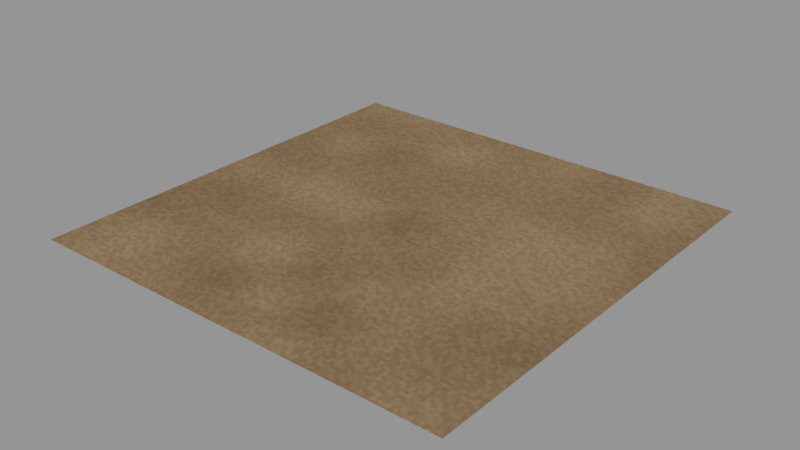 # Source: dry_dirt.blend  (saved by Blender 5.2.45; exported with 4.5.12 LTS)
import bpy
from mathutils import Matrix  # noqa: F401  (used for matrix-valued properties, if any)

bpy.ops.wm.read_factory_settings(use_empty=True)
scene = bpy.context.scene
scene.name = 'Scene'

# ---- images (referenced by path relative to the original .blend; pixels are not part of the script)
import os
ASSET_DIR = os.environ.get("B2B_ASSET_DIR", "")  # directory of the original .blend (textures are referenced by path, not embedded)
HERE = os.path.dirname(os.path.abspath(__file__))  # packed textures are extracted next to this script under _unpacked/

def load_image(name, relpath, width, height, colorspace="sRGB"):
    """Load a texture the original file referenced (path relative to the .blend, or extracted next to this script)."""
    p = next((c for c in (os.path.join(HERE, relpath), os.path.join(ASSET_DIR, relpath)) if relpath and os.path.exists(c)), "")
    if p:
        img = bpy.data.images.load(p, check_existing=True)
        img.name = name
    else:  # same state as the original file: an image datablock whose file is absent (Cycles renders it pink)
        img = bpy.data.images.new(name, width, height)
        img.source = "FILE"
        img.filepath = "//" + (relpath or name)
    img.colorspace_settings.name = colorspace
    return img
img_dry_dirt_base = load_image('dry_dirt:base', '_unpacked/dry_dirt_production_base.90051ce0.png', 4096, 4096, 'sRGB')
img_dry_dirt_normal = load_image('dry_dirt:normal', '_unpacked/dry_dirt_production_normal.ed722ab8.png', 4096, 4096, 'Non-Color')
img_dry_dirt_orm = load_image('dry_dirt:orm', '_unpacked/dry_dirt_production_orm.0786daa0.png', 4096, 4096, 'Non-Color')

# ---- materials (node trees are filled in below, after node groups)
mat_terrain_dry_dirt = bpy.data.materials.new('Terrain:dry_dirt')

# ---- material node trees
mat_terrain_dry_dirt.use_nodes = True; mat_terrain_dry_dirt.node_tree.nodes.clear()
_N = mat_terrain_dry_dirt.node_tree.nodes; _L = mat_terrain_dry_dirt.node_tree.links
n0 = _N.new('ShaderNodeTexCoord'); n0.name = 'Coordinates'; n0.location = (0, 0)
n0.label = 'Coordinates'
n1 = _N.new('ShaderNodeTexImage'); n1.name = 'Source:base'; n1.location = (260, 0)
n1.label = 'Source:base'
n1.image = img_dry_dirt_base
n1.interpolation = 'Closest'
n2 = _N.new('ShaderNodeTexImage'); n2.name = 'Source:normal'; n2.location = (520, 0)
n2.label = 'Source:normal'
n2.image = img_dry_dirt_normal
n2.interpolation = 'Closest'
n3 = _N.new('ShaderNodeTexImage'); n3.name = 'Source:orm'; n3.location = (780, 0)
n3.label = 'Source:orm'
n3.image = img_dry_dirt_orm
n3.interpolation = 'Closest'
n4 = _N.new('ShaderNodeRGB'); n4.name = 'Tint'; n4.location = (1040, 0)
n4.label = 'Tint'
n4.outputs[0].default_value = (1.0, 1.0, 1.0, 1.0)
n5 = _N.new('ShaderNodeValue'); n5.name = 'RoughnessBias'; n5.location = (1300, 0)
n5.label = 'RoughnessBias'
n5.outputs[0].default_value = 0.0
n6 = _N.new('ShaderNodeValue'); n6.name = 'DetailAmplitude'; n6.location = (0, -240)
n6.label = 'DetailAmplitude'
n6.outputs[0].default_value = 0.0
n7 = _N.new('ShaderNodeSeparateXYZ'); n7.name = 'UVComponents'; n7.location = (260, -240)
n7.label = 'UVComponents'
n8 = _N.new('ShaderNodeMath'); n8.name = 'UAngle'; n8.location = (520, -240)
n8.label = 'UAngle'
n8.operation = 'MULTIPLY'
n8.inputs[1].default_value = 6.283
n9 = _N.new('ShaderNodeMath'); n9.name = 'VAngle'; n9.location = (780, -240)
n9.label = 'VAngle'
n9.operation = 'MULTIPLY'
n9.inputs[1].default_value = 6.283
n10 = _N.new('ShaderNodeCombineXYZ'); n10.name = 'TorusXYZ'; n10.location = (1040, -240)
n10.label = 'TorusXYZ'
n11 = _N.new('ShaderNodeMath'); n11.name = 'CosU'; n11.location = (1300, -240)
n11.label = 'CosU'
n11.operation = 'COSINE'
n12 = _N.new('ShaderNodeMath'); n12.name = 'SinU'; n12.location = (0, -480)
n12.label = 'SinU'
n12.operation = 'SINE'
n13 = _N.new('ShaderNodeMath'); n13.name = 'CosV'; n13.location = (260, -480)
n13.label = 'CosV'
n13.operation = 'COSINE'
n14 = _N.new('ShaderNodeTexNoise'); n14.name = 'PeriodicNoise'; n14.location = (520, -480)
n14.label = 'PeriodicNoise'
n14.width = 160
n14.noise_dimensions = '4D'
n14.inputs[2].default_value = 8.0
n15 = _N.new('ShaderNodeMath'); n15.name = 'SinV'; n15.location = (780, -480)
n15.label = 'SinV'
n15.operation = 'SINE'
n16 = _N.new('ShaderNodeMath'); n16.name = 'CenteredNoise'; n16.location = (1040, -480)
n16.label = 'CenteredNoise'
n16.operation = 'SUBTRACT'
n17 = _N.new('ShaderNodeMath'); n17.name = 'DetailStrength'; n17.location = (1300, -480)
n17.label = 'DetailStrength'
n17.operation = 'MULTIPLY'
n17.inputs[1].default_value = 2.0
n18 = _N.new('ShaderNodeMath'); n18.name = 'ScaledNoise'; n18.location = (0, -720)
n18.label = 'ScaledNoise'
n18.operation = 'MULTIPLY'
n19 = _N.new('ShaderNodeMath'); n19.name = 'DetailGain'; n19.location = (260, -720)
n19.label = 'DetailGain'
n19.inputs[1].default_value = 1.0
n20 = _N.new('ShaderNodeMixRGB'); n20.name = 'TintedReflectance'; n20.location = (520, -720)
n20.label = 'TintedReflectance'
n20.blend_type = 'MULTIPLY'
n20.inputs[0].default_value = 1.0
n21 = _N.new('ShaderNodeMixRGB'); n21.name = 'BaseOutput'; n21.location = (780, -720)
n21.label = 'BaseOutput'
n21.blend_type = 'MULTIPLY'
n21.inputs[0].default_value = 1.0
n22 = _N.new('ShaderNodeSeparateColor'); n22.name = 'ORMChannels'; n22.location = (1040, -720)
n22.label = 'ORMChannels'
n23 = _N.new('ShaderNodeMath'); n23.name = 'BiasedRoughness'; n23.location = (1300, -720)
n23.label = 'BiasedRoughness'
n23.use_clamp = True
n24 = _N.new('ShaderNodeCombineColor'); n24.name = 'ORMOutput'; n24.location = (0, -960)
n24.label = 'ORMOutput'
n25 = _N.new('ShaderNodeNormalMap'); n25.name = 'TangentNormal'; n25.location = (260, -960)
n25.label = 'TangentNormal'
n25.width = 160
n26 = _N.new('ShaderNodeBsdfPrincipled'); n26.name = 'Preview'; n26.location = (520, -960)
n26.label = 'Preview'
n26.inputs[10].default_value = 0.005
n27 = _N.new('ShaderNodeOutputMaterial'); n27.name = 'Output'; n27.location = (780, -960)
n27.label = 'Output'
_L.new(n0.outputs[2], n1.inputs[0])
_L.new(n0.outputs[2], n2.inputs[0])
_L.new(n0.outputs[2], n3.inputs[0])
_L.new(n0.outputs[2], n7.inputs[0])
_L.new(n7.outputs[0], n8.inputs[0])
_L.new(n7.outputs[1], n9.inputs[0])
_L.new(n8.outputs[0], n11.inputs[0])
_L.new(n11.outputs[0], n10.inputs[0])
_L.new(n8.outputs[0], n12.inputs[0])
_L.new(n12.outputs[0], n10.inputs[1])
_L.new(n9.outputs[0], n13.inputs[0])
_L.new(n13.outputs[0], n10.inputs[2])
_L.new(n10.outputs[0], n14.inputs[0])
_L.new(n9.outputs[0], n15.inputs[0])
_L.new(n15.outputs[0], n14.inputs[1])
_L.new(n14.outputs[0], n16.inputs[0])
_L.new(n6.outputs[0], n17.inputs[0])
_L.new(n16.outputs[0], n18.inputs[0])
_L.new(n17.outputs[0], n18.inputs[1])
_L.new(n18.outputs[0], n19.inputs[0])
_L.new(n1.outputs[0], n20.inputs[1])
_L.new(n4.outputs[0], n20.inputs[2])
_L.new(n20.outputs[0], n21.inputs[1])
_L.new(n19.outputs[0], n21.inputs[2])
_L.new(n3.outputs[0], n22.inputs[0])
_L.new(n22.outputs[1], n23.inputs[0])
_L.new(n5.outputs[0], n23.inputs[1])
_L.new(n22.outputs[0], n24.inputs[0])
_L.new(n23.outputs[0], n24.inputs[1])
_L.new(n22.outputs[2], n24.inputs[2])
_L.new(n2.outputs[0], n25.inputs[1])
_L.new(n21.outputs[0], n26.inputs[0])
_L.new(n25.outputs[0], n26.inputs[5])
_L.new(n23.outputs[0], n26.inputs[2])
_L.new(n22.outputs[2], n26.inputs[1])
_L.new(n26.outputs[0], n27.inputs[0])
n27.is_active_output = True

# ---- meshes
me_plane = bpy.data.meshes.new('Plane')
me_plane.from_pydata([(-16.0, -16.0, 0.0), (16.0, -16.0, 0.0), (-16.0, 16.0, 0.0), (16.0, 16.0, 0.0)], [], [(0, 1, 3, 2)])
_uv = me_plane.uv_layers.new(name='UV0')
_uv.uv.foreach_set('vector', [0.0, 0.0, 1.0, 0.0, 1.0, 1.0, 0.0, 1.0])
me_plane.materials.append(mat_terrain_dry_dirt)
me_plane.update()

# ---- objects
ob_terrainswatch = bpy.data.objects.new('TerrainSwatch', me_plane)

# ---- transforms, parenting, visibility, modifiers, constraints
ob_terrainswatch.location = (0.0, 0.0, 0.0)

# ---- collection membership
scene.collection.objects.link(ob_terrainswatch)

# ---- scene / render settings (as saved in the file)
scene.frame_start = 1; scene.frame_end = 250; scene.frame_set(1)
scene.render.engine = 'CYCLES'
scene.render.dither_intensity = 0.0
scene.render.bake_bias = 0.0
scene.render.bake_samples = 0
scene.render.compositor_device = 'GPU'
scene.cycles.samples = 1
scene.cycles.use_adaptive_sampling = False
scene.cycles.seed = 2026
scene.eevee.use_volume_custom_range = False
scene.eevee.fast_gi_thickness_near = 0.1
scene.eevee.fast_gi_thickness_far = 0.0
scene.eevee.ray_tracing_options.screen_trace_thickness = 0.1
scene.view_settings.view_transform = 'Standard'
bpy.context.view_layer.update()

# ---- added for rendering (the .blend has no active camera and no usable light): camera, sun + grey world if the file has none
cam_auto = bpy.data.cameras.new('AutoCamera')
cam_auto.lens = 50.0
cam_auto.sensor_width = 36.0
cam_auto.clip_end = 1000.0
ob_auto_camera = bpy.data.objects.new('AutoCamera', cam_auto)
scene.collection.objects.link(ob_auto_camera)
ob_auto_camera.location = (41.8709, -50.2451, 33.4967)
ob_auto_camera.rotation_euler = (1.09748, -7.21219e-08, 0.694738)
scene.camera = ob_auto_camera
light_auto_sun = bpy.data.lights.new('AutoSun', 'SUN')
light_auto_sun.energy = 3.0
light_auto_sun.angle = 0.0523599
ob_auto_sun = bpy.data.objects.new('AutoSun', light_auto_sun)
scene.collection.objects.link(ob_auto_sun)
ob_auto_sun.rotation_euler = (0.872665, 0.174533, 0.523599)
if scene.world is None:
    world_auto = bpy.data.worlds.new('AutoWorld')
    world_auto.color = (0.3, 0.3, 0.3)
    scene.world = world_auto
bpy.context.view_layer.update()
